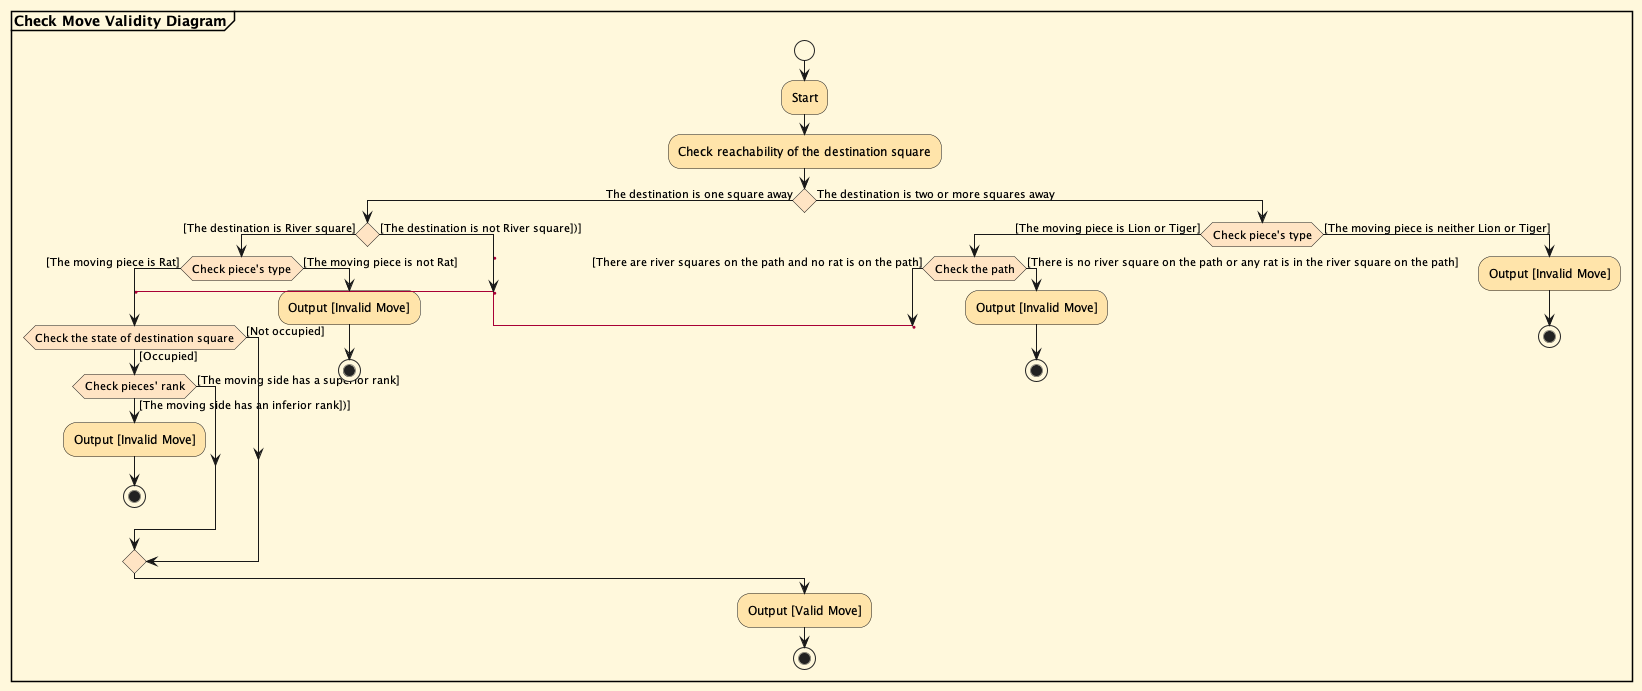

The diagram above was rendered by PlantUML. Its source (embedded in the PNG):
@startuml
'https://plantuml.com/activity-diagram-beta

partition "**Check Move Validity Diagram**"

<style>
activityDiagram {
  BackgroundColor #FFF8DC
  BorderColor #FFFFFF

  diamond {
    BackgroundColor #FFE4C4
  }
}
</style>

start
#FFE4AA:Start;
#FFE4AA:Check reachability of the destination square;
if () then (The destination is one square away)
    if () then ([The destination is River square])
        if (Check piece's type) then ([The moving piece is Rat])
            label cont1
            if (Check the state of destination square) then ([Not occupied])
                else ([Occupied])
                    if (Check pieces' rank) then ([The moving side has a superior rank])
                    else ([The moving side has an inferior rank])])
                        #FFE4AA:Output [Invalid Move];
                        stop
                    endif
             endif
        else ([The moving piece is not Rat])
            #FFE4AA:Output [Invalid Move];
            stop
        endif
    else ([The destination is not River square])])
        label cont2
        goto cont1
    endif
else (The destination is two or more squares away)
    if (Check piece's type) then ([The moving piece is Lion or Tiger])
        if (Check the path) then ([There are river squares on the path and no rat is on the path])
            label cont3
            goto cont2
        else ([There is no river square on the path or any rat is in the river square on the path])
            #FFE4AA:Output [Invalid Move];
            stop
        endif
    else ([The moving piece is neither Lion or Tiger])
        #FFE4AA:Output [Invalid Move];
        stop
    endif
endif

#FFE4AA:Output [Valid Move];

stop

@enduml